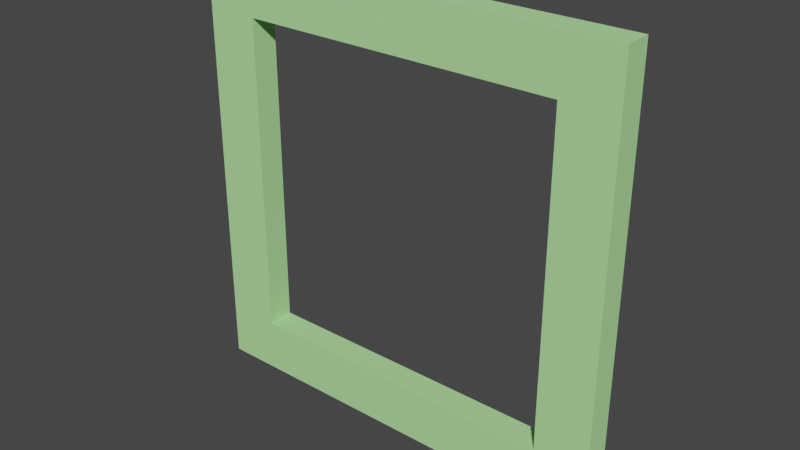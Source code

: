 # Source: Entry_1.blend  (saved by Blender 2.92.15; exported with 4.5.12 LTS)
import bpy
from mathutils import Matrix  # noqa: F401  (used for matrix-valued properties, if any)

bpy.ops.wm.read_factory_settings(use_empty=True)
scene = bpy.context.scene
scene.name = 'Scene'

# ---- materials (node trees are filled in below, after node groups)
mat_material_001 = bpy.data.materials.new('Material.001')
mat_material_001.alpha_threshold = 0.0
mat_material_001.use_transparent_shadow = False
mat_material_001.line_color = (0.0, 0.0, 0.0, 1.0)
mat_decorative_001 = bpy.data.materials.new('Decorative.001')
mat_decorative_001.use_transparent_shadow = False
mat_decorative_001.diffuse_color = (0.442, 0.85, 0.34, 1.0)
mat_disappearing_001 = bpy.data.materials.new('Disappearing.001')
mat_disappearing_001.use_transparent_shadow = False
mat_disappearing_001.diffuse_color = (0.442, 0.85, 0.34, 0.1)
mat_glass_001 = bpy.data.materials.new('Glass.001')
mat_glass_001.use_transparent_shadow = False
mat_glass_001.diffuse_color = (0.442, 0.85, 0.34, 0.5)

# ---- material node trees
mat_material_001.use_nodes = True; mat_material_001.node_tree.nodes.clear()
_N = mat_material_001.node_tree.nodes; _L = mat_material_001.node_tree.links
n0 = _N.new('ShaderNodeOutputMaterial'); n0.name = 'Material Output'; n0.location = (300, 300)
n1 = _N.new('ShaderNodeBsdfPrincipled'); n1.name = 'Principled BSDF'; n1.location = (10, 300)
n1.distribution = 'GGX'
n1.subsurface_method = 'BURLEY'
n1.inputs[2].default_value = 0.4
n1.inputs[3].default_value = 1.45
n1.inputs[27].default_value = (0.0, 0.0, 0.0, 1.0)
n1.inputs[28].default_value = 1.0
_L.new(n1.outputs[0], n0.inputs[0])
n0.is_active_output = True

# ---- world
world_world = bpy.data.worlds.new('World'); scene.world = world_world
world_world.use_nodes = True; world_world.node_tree.nodes.clear()
_N = world_world.node_tree.nodes; _L = world_world.node_tree.links
n0 = _N.new('ShaderNodeOutputWorld'); n0.name = 'World Output'; n0.location = (300, 300)
n1 = _N.new('ShaderNodeBackground'); n1.name = 'Background'; n1.location = (10, 300)
n1.inputs[0].default_value = (0.05088, 0.05088, 0.05088, 1.0)
_L.new(n1.outputs[0], n0.inputs[0])
n0.is_active_output = True
world_world.color = (0.05088, 0.05088, 0.05088)
world_world.use_sun_shadow = False
world_world.sun_shadow_jitter_overblur = 0.0

# ---- meshes
me_cube_001 = bpy.data.meshes.new('Cube.001')
me_cube_001.from_pydata([(-0.4, -0.025, -0.4), (-0.4, -0.025, 0.4), (0.4, -0.025, -0.4), (0.4, -0.025, 0.4), (-0.3, -0.025, -0.3), (-0.3, -0.025, 0.3), (0.3, -0.025, -0.3), (0.3, -0.025, 0.3), (-0.4, 0.025, -0.4), (-0.4, 0.025, 0.4), (0.4, 0.025, -0.4), (0.4, 0.025, 0.4), (-0.3, 0.025, -0.3), (-0.3, 0.025, 0.3), (0.3, 0.025, -0.3), (0.3, 0.025, 0.3)], [], [(3, 7, 6, 2), (2, 6, 4, 0), (1, 0, 4, 5), (3, 1, 5, 7), (11, 10, 14, 15), (10, 8, 12, 14), (9, 13, 12, 8), (11, 15, 13, 9), (4, 6, 14, 12), (5, 4, 12, 13), (2, 0, 8, 10), (0, 1, 9, 8), (7, 5, 13, 15), (6, 7, 15, 14), (1, 3, 11, 9), (3, 2, 10, 11)])
me_cube_001.polygons.foreach_set('material_index', [3, 3, 3, 3, 3, 3, 3, 3, 3, 3, 3, 3, 3, 3, 3, 3])
_uv = me_cube_001.uv_layers.new(name='UVMap')
_uv.uv.foreach_set('vector', [0.0, 0.0, 0.0, 0.0, 0.0, 0.0, 0.0, 0.0, 0.0, 0.0, 0.0, 0.0, 0.0, 0.0, 0.0, 0.0, 0.0, 0.0, 0.0, 0.0, 0.0, 0.0, 0.0, 0.0, 0.0, 0.0, 0.0, 0.0, 0.0, 0.0, 0.0, 0.0, 0.0, 0.0, 0.0, 0.0, 0.0, 0.0, 0.0, 0.0, 0.0, 0.0, 0.0, 0.0, 0.0, 0.0, 0.0, 0.0, 0.0, 0.0, 0.0, 0.0, 0.0, 0.0, 0.0, 0.0, 0.0, 0.0, 0.0, 0.0, 0.0, 0.0, 0.0, 0.0, 0.0, 0.0, 0.0, 0.0, 0.0, 0.0, 0.0, 0.0, 0.0, 0.0, 0.0, 0.0, 0.0, 0.0, 0.0, 0.0, 0.0, 0.0, 0.0, 0.0, 0.0, 0.0, 0.0, 0.0, 0.0, 0.0, 0.0, 0.0, 0.0, 0.0, 0.0, 0.0, 0.0, 0.0, 0.0, 0.0, 0.0, 0.0, 0.0, 0.0, 0.0, 0.0, 0.0, 0.0, 0.0, 0.0, 0.0, 0.0, 0.0, 0.0, 0.0, 0.0, 0.0, 0.0, 0.0, 0.0, 0.0, 0.0, 0.0, 0.0, 0.0, 0.0, 0.0, 0.0])
me_cube_001.materials.append(mat_material_001)
me_cube_001.materials.append(mat_decorative_001)
me_cube_001.materials.append(mat_disappearing_001)
me_cube_001.materials.append(mat_glass_001)
me_cube_001.use_remesh_preserve_volume = False
me_cube_001.use_remesh_preserve_attributes = False
me_cube_001.use_mirror_vertex_groups = False
me_cube_001.update()

# ---- objects
ob_cube = bpy.data.objects.new('Cube', me_cube_001)

# ---- transforms, parenting, visibility, modifiers, constraints
ob_cube.location = (0.0, 0.0, 0.0)
ob_cube.lock_rotations_4d = False
ob_cube.empty_display_type = 'ARROWS'
ob_cube.lineart.crease_threshold = 0.0

# ---- collection membership
scene.collection.objects.link(ob_cube)

# ---- scene / render settings (as saved in the file)
scene.frame_start = 1; scene.frame_end = 20; scene.frame_set(0)
scene.render.engine = 'BLENDER_EEVEE_NEXT'
scene.cycles.use_denoising = False
scene.cycles.samples = 128
scene.cycles.sampling_pattern = 'TABULATED_SOBOL'
scene.cycles.use_adaptive_sampling = False
scene.cycles.use_light_tree = False
scene.view_settings.view_transform = 'Filmic'
bpy.context.view_layer.update()

# ---- added for rendering (the .blend has no active camera and no usable light): camera, sun
cam_auto = bpy.data.cameras.new('AutoCamera')
cam_auto.lens = 50.0
cam_auto.sensor_width = 36.0
cam_auto.clip_end = 1000.0
ob_auto_camera = bpy.data.objects.new('AutoCamera', cam_auto)
scene.collection.objects.link(ob_auto_camera)
ob_auto_camera.location = (1.04779, -1.25735, 0.838235)
ob_auto_camera.rotation_euler = (1.09748, -7.21219e-08, 0.694738)
scene.camera = ob_auto_camera
light_auto_sun = bpy.data.lights.new('AutoSun', 'SUN')
light_auto_sun.energy = 3.0
light_auto_sun.angle = 0.0523599
ob_auto_sun = bpy.data.objects.new('AutoSun', light_auto_sun)
scene.collection.objects.link(ob_auto_sun)
ob_auto_sun.rotation_euler = (0.872665, 0.174533, 0.523599)
bpy.context.view_layer.update()

